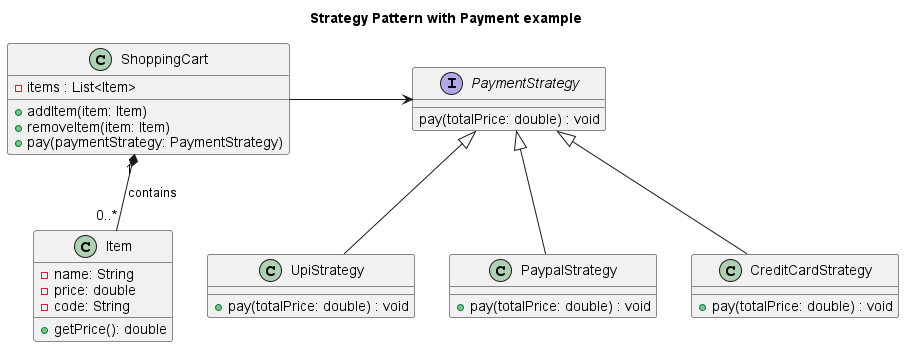

The diagram above was rendered by PlantUML. Its source (embedded in the PNG):
@startuml
title "Strategy Pattern with Payment example"


interface PaymentStrategy {
    pay(totalPrice: double) : void
}

PaymentStrategy <|-- UpiStrategy
PaymentStrategy <|-- PaypalStrategy
PaymentStrategy <|-- CreditCardStrategy

class UpiStrategy {
    + pay(totalPrice: double) : void
}

class PaypalStrategy {
    + pay(totalPrice: double) : void
}

class CreditCardStrategy {
    + pay(totalPrice: double) : void
}

class ShoppingCart {
    - items : List<Item>
    + addItem(item: Item)
    + removeItem(item: Item)
    + pay(paymentStrategy: PaymentStrategy)
}

class Item {
    - name: String
    - price: double
    - code: String
    + getPrice(): double
}

ShoppingCart -right-> PaymentStrategy
ShoppingCart "1" *-- "0..*" Item : contains
@enduml